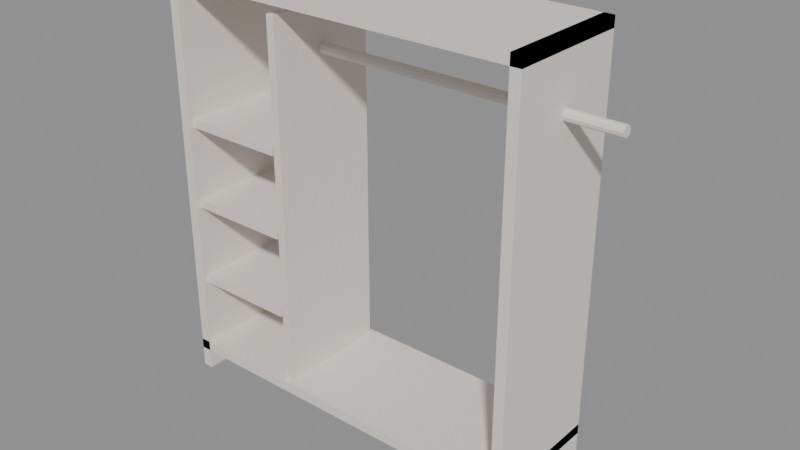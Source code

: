 # Source: MOV_Closet_v01.blend  (saved by Blender 4.2.66; exported with 4.5.12 LTS)
import bpy
from mathutils import Matrix  # noqa: F401  (used for matrix-valued properties, if any)

bpy.ops.wm.read_factory_settings(use_empty=True)
scene = bpy.context.scene
scene.name = 'Scene'

# ---- materials (node trees are filled in below, after node groups)
mat_polyroom_pbr = bpy.data.materials.new('Polyroom_PBR')

# ---- material node trees
mat_polyroom_pbr.use_nodes = True; mat_polyroom_pbr.node_tree.nodes.clear()
_N = mat_polyroom_pbr.node_tree.nodes; _L = mat_polyroom_pbr.node_tree.links
n0 = _N.new('ShaderNodeBsdfPrincipled'); n0.name = 'Principled BSDF'; n0.location = (10, 300)
n0.inputs[2].default_value = 0.8
n1 = _N.new('ShaderNodeOutputMaterial'); n1.name = 'Material Output'; n1.location = (300, 300)
n2 = _N.new('ShaderNodeAttribute'); n2.name = 'Attribute'; n2.location = (0, 0)
n2.attribute_name = 'Color'
_L.new(n0.outputs[0], n1.inputs[0])
_L.new(n2.outputs[0], n0.inputs[0])
n1.is_active_output = True

# ---- meshes
me_mov_closet_v01 = bpy.data.meshes.new('MOV_Closet_v01')
me_mov_closet_v01.from_pydata([(-1.025, -0.3, 0.0), (-1.025, -0.3, 2.0), (-1.025, 0.3, 0.0), (-1.025, 0.3, 2.0), (-0.975, -0.3, 0.0), (-0.975, -0.3, 2.0), (-0.975, 0.3, 0.0), (-0.975, 0.3, 2.0), (0.725, -0.3, 0.0), (0.725, -0.3, 2.0), (0.725, 0.3, 0.0), (0.725, 0.3, 2.0), (0.775, -0.3, 0.0), (0.775, -0.3, 2.0), (0.775, 0.3, 0.0), (0.775, 0.3, 2.0), (-1.025, -0.3, 1.95), (-1.025, -0.3, 2.0), (-1.025, 0.3, 1.95), (-1.025, 0.3, 2.0), (0.775, -0.3, 1.95), (0.775, -0.3, 2.0), (0.775, 0.3, 1.95), (0.775, 0.3, 2.0), (-1.025, -0.3, 0.1), (-1.025, -0.3, 0.15), (-1.025, 0.3, 0.1), (-1.025, 0.3, 0.15), (0.775, -0.3, 0.1), (0.775, -0.3, 0.15), (0.775, 0.3, 0.1), (0.775, 0.3, 0.15), (-0.675, 0.025, 1.7), (1.025, 0.025, 1.7), (-0.675, 0.02023, 1.685), (1.025, 0.02023, 1.685), (-0.675, 0.007725, 1.676), (1.025, 0.007725, 1.676), (-0.675, -0.007725, 1.676), (1.025, -0.007725, 1.676), (-0.675, -0.02023, 1.685), (1.025, -0.02023, 1.685), (-0.675, -0.025, 1.7), (1.025, -0.025, 1.7), (-0.675, -0.02023, 1.715), (1.025, -0.02023, 1.715), (-0.675, -0.007725, 1.724), (1.025, -0.007725, 1.724), (-0.675, 0.007725, 1.724), (1.025, 0.007725, 1.724), (-0.675, 0.02023, 1.715), (1.025, 0.02023, 1.715), (-0.975, -0.275, 0.48), (-0.975, -0.275, 0.52), (-0.975, 0.275, 0.48), (-0.975, 0.275, 0.52), (-0.475, -0.275, 0.48), (-0.475, -0.275, 0.52), (-0.475, 0.275, 0.48), (-0.475, 0.275, 0.52), (-0.975, -0.275, 0.88), (-0.975, -0.275, 0.92), (-0.975, 0.275, 0.88), (-0.975, 0.275, 0.92), (-0.475, -0.275, 0.88), (-0.475, -0.275, 0.92), (-0.475, 0.275, 0.88), (-0.475, 0.275, 0.92), (-0.975, -0.275, 1.28), (-0.975, -0.275, 1.32), (-0.975, 0.275, 1.28), (-0.975, 0.275, 1.32), (-0.475, -0.275, 1.28), (-0.475, -0.275, 1.32), (-0.475, 0.275, 1.28), (-0.475, 0.275, 1.32), (-0.465, -0.275, 0.1), (-0.465, -0.275, 1.9), (-0.465, 0.275, 0.1), (-0.465, 0.275, 1.9), (-0.425, -0.275, 0.1), (-0.425, -0.275, 1.9), (-0.425, 0.275, 0.1), (-0.425, 0.275, 1.9)], [], [(0, 1, 3, 2), (2, 3, 7, 6), (6, 7, 5, 4), (4, 5, 1, 0), (2, 6, 4, 0), (7, 3, 1, 5), (8, 9, 11, 10), (10, 11, 15, 14), (14, 15, 13, 12), (12, 13, 9, 8), (10, 14, 12, 8), (15, 11, 9, 13), (16, 17, 19, 18), (18, 19, 23, 22), (22, 23, 21, 20), (20, 21, 17, 16), (18, 22, 20, 16), (23, 19, 17, 21), (24, 25, 27, 26), (26, 27, 31, 30), (30, 31, 29, 28), (28, 29, 25, 24), (26, 30, 28, 24), (31, 27, 25, 29), (32, 33, 35, 34), (34, 35, 37, 36), (36, 37, 39, 38), (38, 39, 41, 40), (40, 41, 43, 42), (42, 43, 45, 44), (44, 45, 47, 46), (46, 47, 49, 48), (35, 33, 51, 49, 47, 45, 43, 41, 39, 37), (48, 49, 51, 50), (50, 51, 33, 32), (32, 34, 36, 38, 40, 42, 44, 46, 48, 50), (52, 53, 55, 54), (54, 55, 59, 58), (58, 59, 57, 56), (56, 57, 53, 52), (54, 58, 56, 52), (59, 55, 53, 57), (60, 61, 63, 62), (62, 63, 67, 66), (66, 67, 65, 64), (64, 65, 61, 60), (62, 66, 64, 60), (67, 63, 61, 65), (68, 69, 71, 70), (70, 71, 75, 74), (74, 75, 73, 72), (72, 73, 69, 68), (70, 74, 72, 68), (75, 71, 69, 73), (76, 77, 79, 78), (78, 79, 83, 82), (82, 83, 81, 80), (80, 81, 77, 76), (78, 82, 80, 76), (83, 79, 77, 81)])
_uv = me_mov_closet_v01.uv_layers.new(name='UVMap')
_uv.uv.foreach_set('vector', [0.004395, 0.5502, 0.004395, 0.004395, 0.1681, 0.004395, 0.1681, 0.5502, 0.1769, 0.5502, 0.1769, 0.004395, 0.1769, 0.004395, 0.1769, 0.5502, 0.1769, 0.5502, 0.1769, 0.004395, 0.3407, 0.004395, 0.3407, 0.5502, 0.004395, 0.5502, 0.004395, 0.004395, 0.004395, 0.004395, 0.004395, 0.5502, 0.1681, 0.5502, 0.1681, 0.5502, 0.004395, 0.5502, 0.004395, 0.5502, 0.1681, 0.004395, 0.1681, 0.004395, 0.004395, 0.004395, 0.004395, 0.004395, 0.3494, 0.5502, 0.3494, 0.004395, 0.5132, 0.004395, 0.5132, 0.5502, 0.522, 0.5502, 0.522, 0.004395, 0.522, 0.004395, 0.522, 0.5502, 0.522, 0.5502, 0.522, 0.004395, 0.6857, 0.004395, 0.6857, 0.5502, 0.3494, 0.5502, 0.3494, 0.004395, 0.3494, 0.004395, 0.3494, 0.5502, 0.5132, 0.5502, 0.5132, 0.5502, 0.3494, 0.5502, 0.3494, 0.5502, 0.5132, 0.004395, 0.5132, 0.004395, 0.3494, 0.004395, 0.3494, 0.004395, 0.08534, 0.7227, 0.0717, 0.7227, 0.0717, 0.559, 0.08534, 0.559, 0.06291, 0.7227, 0.04926, 0.7227, 0.04926, 0.7227, 0.06291, 0.7227, 0.06291, 0.7227, 0.04926, 0.7227, 0.04926, 0.559, 0.06291, 0.559, 0.08534, 0.7227, 0.0717, 0.7227, 0.0717, 0.7227, 0.08534, 0.7227, 0.08534, 0.559, 0.08534, 0.559, 0.08534, 0.7227, 0.08534, 0.7227, 0.0717, 0.559, 0.0717, 0.559, 0.0717, 0.7227, 0.0717, 0.7227, 0.04047, 0.7227, 0.02683, 0.7227, 0.02683, 0.559, 0.04047, 0.559, 0.01804, 0.7227, 0.004395, 0.7227, 0.004395, 0.7227, 0.01804, 0.7227, 0.01804, 0.7227, 0.004395, 0.7227, 0.004395, 0.559, 0.01804, 0.559, 0.04047, 0.7227, 0.02683, 0.7227, 0.02683, 0.7227, 0.04047, 0.7227, 0.04047, 0.559, 0.04047, 0.559, 0.04047, 0.7227, 0.04047, 0.7227, 0.02683, 0.559, 0.02683, 0.559, 0.02683, 0.7227, 0.02683, 0.7227, 0.2148, 0.5603, 0.2148, 0.5603, 0.2124, 0.5637, 0.2124, 0.5637, 0.2446, 0.5603, 0.2446, 0.5603, 0.2471, 0.5637, 0.2471, 0.5637, 0.2471, 0.5637, 0.2471, 0.5637, 0.2471, 0.5679, 0.2471, 0.5679, 0.2471, 0.5679, 0.2471, 0.5679, 0.2446, 0.5713, 0.2446, 0.5713, 0.2446, 0.5713, 0.2446, 0.5713, 0.2406, 0.5726, 0.2406, 0.5726, 0.2406, 0.5726, 0.2406, 0.5726, 0.2366, 0.5713, 0.2366, 0.5713, 0.2253, 0.5679, 0.2253, 0.5679, 0.2253, 0.5637, 0.2253, 0.5637, 0.2253, 0.5637, 0.2253, 0.5637, 0.2229, 0.5603, 0.2229, 0.5603, 0.2124, 0.5637, 0.2148, 0.5603, 0.2189, 0.559, 0.2229, 0.5603, 0.2253, 0.5637, 0.2253, 0.5679, 0.2229, 0.5713, 0.2189, 0.5726, 0.2148, 0.5713, 0.2124, 0.5679, 0.2229, 0.5603, 0.2229, 0.5603, 0.2189, 0.559, 0.2189, 0.559, 0.2189, 0.559, 0.2189, 0.559, 0.2148, 0.5603, 0.2148, 0.5603, 0.2406, 0.559, 0.2446, 0.5603, 0.2471, 0.5637, 0.2471, 0.5679, 0.2446, 0.5713, 0.2406, 0.5726, 0.2366, 0.5713, 0.2341, 0.5679, 0.2341, 0.5637, 0.2366, 0.5603, 0.1248, 0.7091, 0.1138, 0.7091, 0.1138, 0.559, 0.1248, 0.559, 0.105, 0.7091, 0.09413, 0.7091, 0.09413, 0.7091, 0.105, 0.7091, 0.105, 0.7091, 0.09413, 0.7091, 0.09413, 0.559, 0.105, 0.559, 0.1248, 0.7091, 0.1138, 0.7091, 0.1138, 0.7091, 0.1248, 0.7091, 0.1248, 0.559, 0.1248, 0.559, 0.1248, 0.7091, 0.1248, 0.7091, 0.1138, 0.559, 0.1138, 0.559, 0.1138, 0.7091, 0.1138, 0.7091, 0.1839, 0.7091, 0.173, 0.7091, 0.173, 0.559, 0.1839, 0.559, 0.1445, 0.7091, 0.1335, 0.7091, 0.1335, 0.7091, 0.1445, 0.7091, 0.1445, 0.7091, 0.1335, 0.7091, 0.1335, 0.559, 0.1445, 0.559, 0.1839, 0.7091, 0.173, 0.7091, 0.173, 0.7091, 0.1839, 0.7091, 0.1839, 0.559, 0.1839, 0.559, 0.1839, 0.7091, 0.1839, 0.7091, 0.173, 0.559, 0.173, 0.559, 0.173, 0.7091, 0.173, 0.7091, 0.2036, 0.7091, 0.1927, 0.7091, 0.1927, 0.559, 0.2036, 0.559, 0.1642, 0.7091, 0.1532, 0.7091, 0.1532, 0.7091, 0.1642, 0.7091, 0.1642, 0.7091, 0.1532, 0.7091, 0.1532, 0.559, 0.1642, 0.559, 0.2036, 0.7091, 0.1927, 0.7091, 0.1927, 0.7091, 0.2036, 0.7091, 0.2036, 0.559, 0.2036, 0.559, 0.2036, 0.7091, 0.2036, 0.7091, 0.1927, 0.559, 0.1927, 0.559, 0.1927, 0.7091, 0.1927, 0.7091, 0.6945, 0.4956, 0.6945, 0.004395, 0.8446, 0.004395, 0.8446, 0.4956, 0.6945, 0.9956, 0.6945, 0.5044, 0.6945, 0.5044, 0.6945, 0.9956, 0.6945, 0.9956, 0.6945, 0.5044, 0.8446, 0.5044, 0.8446, 0.9956, 0.6945, 0.4956, 0.6945, 0.004395, 0.6945, 0.004395, 0.6945, 0.4956, 0.8446, 0.4956, 0.8446, 0.4956, 0.6945, 0.4956, 0.6945, 0.4956, 0.8446, 0.004395, 0.8446, 0.004395, 0.6945, 0.004395, 0.6945, 0.004395])
_ca = me_mov_closet_v01.color_attributes.new('Color', 'FLOAT_COLOR', 'POINT')
_ca.data.foreach_set('color', [0.8, 0.75, 0.7, 1.0, 0.8, 0.75, 0.7, 1.0, 0.8, 0.75, 0.7, 1.0, 0.8, 0.75, 0.7, 1.0, 0.8, 0.75, 0.7, 1.0, 0.8, 0.75, 0.7, 1.0, 0.8, 0.75, 0.7, 1.0, 0.8, 0.75, 0.7, 1.0, 0.8, 0.75, 0.7, 1.0, 0.8, 0.75, 0.7, 1.0, 0.8, 0.75, 0.7, 1.0, 0.8, 0.75, 0.7, 1.0, 0.8, 0.75, 0.7, 1.0, 0.8, 0.75, 0.7, 1.0, 0.8, 0.75, 0.7, 1.0, 0.8, 0.75, 0.7, 1.0, 0.8, 0.75, 0.7, 1.0, 0.8, 0.75, 0.7, 1.0, 0.8, 0.75, 0.7, 1.0, 0.8, 0.75, 0.7, 1.0, 0.8, 0.75, 0.7, 1.0, 0.8, 0.75, 0.7, 1.0, 0.8, 0.75, 0.7, 1.0, 0.8, 0.75, 0.7, 1.0, 0.8, 0.75, 0.7, 1.0, 0.8, 0.75, 0.7, 1.0, 0.8, 0.75, 0.7, 1.0, 0.8, 0.75, 0.7, 1.0, 0.8, 0.75, 0.7, 1.0, 0.8, 0.75, 0.7, 1.0, 0.8, 0.75, 0.7, 1.0, 0.8, 0.75, 0.7, 1.0, 0.8, 0.75, 0.7, 1.0, 0.8, 0.75, 0.7, 1.0, 0.8, 0.75, 0.7, 1.0, 0.8, 0.75, 0.7, 1.0, 0.8, 0.75, 0.7, 1.0, 0.8, 0.75, 0.7, 1.0, 0.8, 0.75, 0.7, 1.0, 0.8, 0.75, 0.7, 1.0, 0.8, 0.75, 0.7, 1.0, 0.8, 0.75, 0.7, 1.0, 0.8, 0.75, 0.7, 1.0, 0.8, 0.75, 0.7, 1.0, 0.8, 0.75, 0.7, 1.0, 0.8, 0.75, 0.7, 1.0, 0.8, 0.75, 0.7, 1.0, 0.8, 0.75, 0.7, 1.0, 0.8, 0.75, 0.7, 1.0, 0.8, 0.75, 0.7, 1.0, 0.8, 0.75, 0.7, 1.0, 0.8, 0.75, 0.7, 1.0, 0.8, 0.75, 0.7, 1.0, 0.8, 0.75, 0.7, 1.0, 0.8, 0.75, 0.7, 1.0, 0.8, 0.75, 0.7, 1.0, 0.8, 0.75, 0.7, 1.0, 0.8, 0.75, 0.7, 1.0, 0.8, 0.75, 0.7, 1.0, 0.8, 0.75, 0.7, 1.0, 0.8, 0.75, 0.7, 1.0, 0.8, 0.75, 0.7, 1.0, 0.8, 0.75, 0.7, 1.0, 0.8, 0.75, 0.7, 1.0, 0.8, 0.75, 0.7, 1.0, 0.8, 0.75, 0.7, 1.0, 0.8, 0.75, 0.7, 1.0, 0.8, 0.75, 0.7, 1.0, 0.8, 0.75, 0.7, 1.0, 0.8, 0.75, 0.7, 1.0, 0.8, 0.75, 0.7, 1.0, 0.8, 0.75, 0.7, 1.0, 0.8, 0.75, 0.7, 1.0, 0.8, 0.75, 0.7, 1.0, 0.8, 0.75, 0.7, 1.0, 0.8, 0.75, 0.7, 1.0, 0.8, 0.75, 0.7, 1.0, 0.8, 0.75, 0.7, 1.0, 0.8, 0.75, 0.7, 1.0, 0.8, 0.75, 0.7, 1.0, 0.8, 0.75, 0.7, 1.0, 0.8, 0.75, 0.7, 1.0, 0.8, 0.75, 0.7, 1.0, 0.8, 0.75, 0.7, 1.0])
me_mov_closet_v01.materials.append(mat_polyroom_pbr)
me_mov_closet_v01.update()

# ---- objects
ob_mov_closet_v01 = bpy.data.objects.new('MOV_Closet_v01', me_mov_closet_v01)

# ---- transforms, parenting, visibility, modifiers, constraints
ob_mov_closet_v01.location = (0.0, 0.0, 0.0)

# ---- collection membership
scene.collection.objects.link(ob_mov_closet_v01)

# ---- scene / render settings (as saved in the file)
scene.frame_start = 1; scene.frame_end = 250; scene.frame_set(1)
scene.render.engine = 'BLENDER_EEVEE_NEXT'
bpy.context.view_layer.update()

# ---- added for rendering (the .blend has no active camera and no usable light): camera, sun + grey world if the file has none
cam_auto = bpy.data.cameras.new('AutoCamera')
cam_auto.lens = 50.0
cam_auto.sensor_width = 36.0
cam_auto.clip_end = 1000.0
ob_auto_camera = bpy.data.objects.new('AutoCamera', cam_auto)
scene.collection.objects.link(ob_auto_camera)
ob_auto_camera.location = (2.70737, -3.24884, 3.1659)
ob_auto_camera.rotation_euler = (1.09748, -7.21219e-08, 0.694738)
scene.camera = ob_auto_camera
light_auto_sun = bpy.data.lights.new('AutoSun', 'SUN')
light_auto_sun.energy = 3.0
light_auto_sun.angle = 0.0523599
ob_auto_sun = bpy.data.objects.new('AutoSun', light_auto_sun)
scene.collection.objects.link(ob_auto_sun)
ob_auto_sun.rotation_euler = (0.872665, 0.174533, 0.523599)
if scene.world is None:
    world_auto = bpy.data.worlds.new('AutoWorld')
    world_auto.color = (0.3, 0.3, 0.3)
    scene.world = world_auto
bpy.context.view_layer.update()
